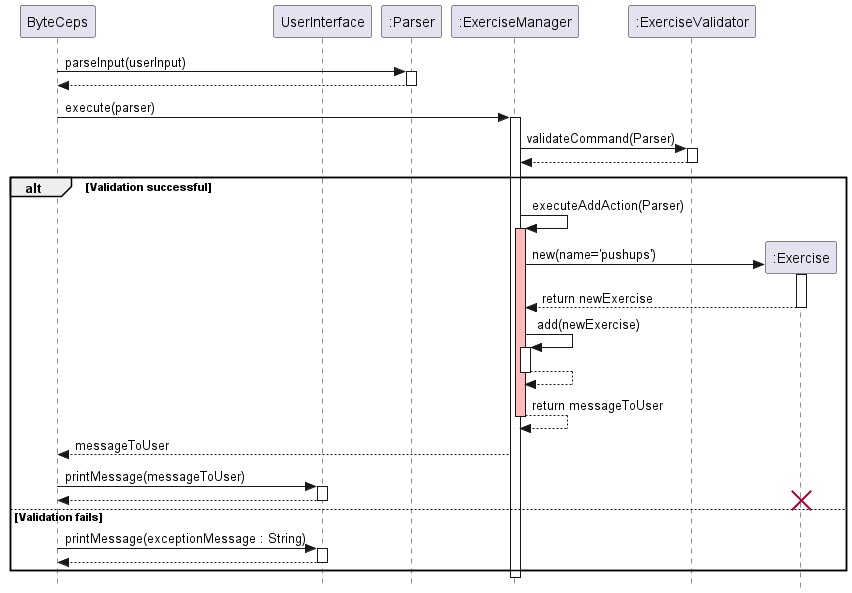

The diagram above was rendered by PlantUML. Its source (embedded in the PNG):
@startuml SequenceDiagram

skinparam classAttributeIconSize 0
skinparam style strictuml

participant ByteCeps as User
participant UserInterface
participant ":Parser" as Parser
participant ":ExerciseManager" as ExerciseManager
participant ":ExerciseValidator" as Validator

User -> Parser : parseInput(userInput)
activate Parser
User <-- Parser
deactivate Parser

User -> ExerciseManager : execute(parser)
activate ExerciseManager

ExerciseManager -> Validator : validateCommand(Parser)
activate Validator
Validator --> ExerciseManager :
deactivate Validator

alt Validation successful
    ExerciseManager -> ExerciseManager : executeAddAction(Parser)
    activate ExerciseManager #FFBBBB

    create ":Exercise" as Exercise
    ExerciseManager -> Exercise : new(name='pushups')
    activate Exercise
    Exercise --> ExerciseManager : return newExercise
    deactivate Exercise

    ExerciseManager -> ExerciseManager : add(newExercise)
    activate ExerciseManager
    ExerciseManager --> ExerciseManager :
    deactivate ExerciseManager #FFBBBB

    ExerciseManager --> ExerciseManager : return messageToUser
    deactivate ExerciseManager

    ExerciseManager --> User: messageToUser
    User -> UserInterface: printMessage(messageToUser)
    activate UserInterface
    UserInterface --> User
    deactivate UserInterface
    destroy Exercise

else Validation fails
    User -> UserInterface: printMessage(exceptionMessage : String)
    activate UserInterface
    UserInterface --> User:
    deactivate UserInterface
end

deactivate ExerciseManager
deactivate Parser

@enduml